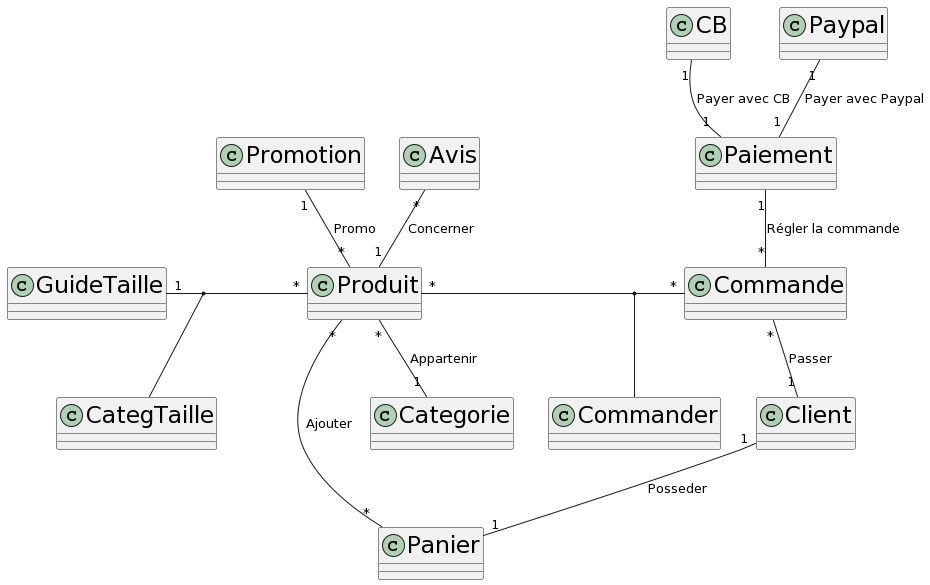

The diagram above was rendered by PlantUML. Its source (embedded in the PNG):
@startuml
skinparam ClassFontSize 23

class Produit 
class Promotion 
class CategTaille 
class GuideTaille 
class Categorie 
class Client
class Panier
class Commande
class Paiement
class CB
class Paypal
class Commander
class Avis

Produit "*" -- "1" Categorie: Appartenir
Paypal "1" -- "1" Paiement : Payer avec Paypal
CB "1" -- "1" Paiement : Payer avec CB
Paiement "1" -- "*" Commande : Régler la commande
Produit "*" - "*" Commande
(Produit, Commande) -- Commander
Produit "*" -- "*" Panier : Ajouter
Commande "*" -- "1" Client: Passer
Client "1" -- "1" Panier: Posseder
Avis "*" -- "1" Produit: Concerner
GuideTaille "1" - "*" Produit
(GuideTaille, Produit) -- CategTaille
Promotion "1" -- "*" Produit: Promo
@enduml